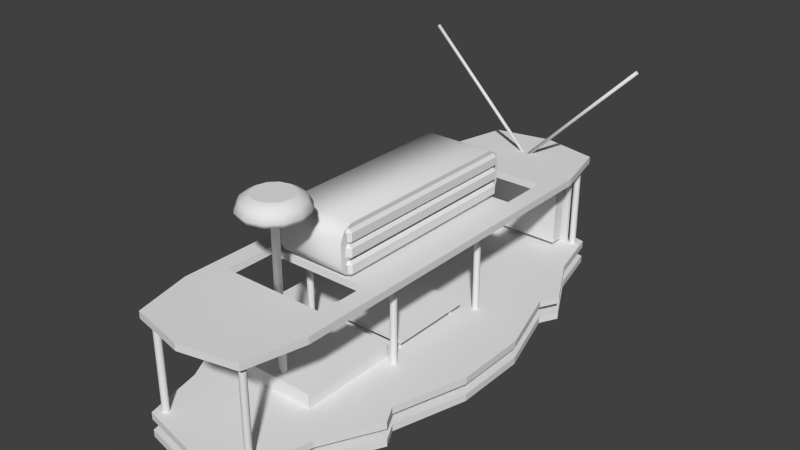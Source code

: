 # Source: zmr_clone_hex.blend  (saved by Blender 2.76.0; exported with 4.5.12 LTS)
import bpy
from mathutils import Matrix  # noqa: F401  (used for matrix-valued properties, if any)

bpy.ops.wm.read_factory_settings(use_empty=True)
scene = bpy.context.scene
scene.name = 'Scene'

# ---- collections
col_collection_1 = bpy.data.collections.new('Collection 1'); scene.collection.children.link(col_collection_1)

# ---- materials (node trees are filled in below, after node groups)
mat_material = bpy.data.materials.new('Material')
mat_material.alpha_threshold = 0.0
mat_material.use_transparent_shadow = False
mat_material.roughness = 0.5
mat_material.line_color = (0.0, 0.0, 0.0, 1.0)

# ---- material node trees

# ---- world
world_world = bpy.data.worlds.new('World'); scene.world = world_world
world_world.color = (0.05088, 0.05088, 0.05088)
world_world.use_sun_shadow = False
world_world.sun_shadow_jitter_overblur = 0.0
world_world.cycles.sampling_method = 'MANUAL'
world_world.cycles.sample_map_resolution = 256

# ---- meshes
me_cube_003 = bpy.data.meshes.new('Cube.003')
me_cube_003.from_pydata([(0.8038, -3.42, -0.05), (-0.8038, -3.42, -0.05), (1.275, 1.557, 0.05), (1.275, -1.558, 0.05), (-1.275, -1.557, 0.05), (-1.275, 1.557, 0.05), (1.192e-07, -3.591, -0.05), (1.0, -2.598, -0.05), (1.411, 1.815, 0.05), (-1.411, 1.815, 0.05), (1.411, -1.815, -0.05), (-1.0, -2.598, -0.05), (1.0, 2.598, 0.05), (-1.0, 2.598, 0.05), (-1.192e-07, -2.598, -0.05), (-1.411, -1.815, -0.05), (0.8038, 3.42, 0.05), (-0.8038, 3.42, 0.05), (0.0, -1.815, -0.05), (0.8038, 3.42, -0.05), (-0.8038, 3.42, -0.05), (1.192e-07, 3.591, -0.05), (1.411, -1.815, 0.05), (-1.411, -1.815, 0.05), (1.0, 2.598, -0.05), (-1.0, 2.598, -0.05), (1.0, -2.598, 0.05), (-1.0, -2.598, 0.05), (-1.192e-07, 2.598, -0.05), (1.411, 1.815, -0.05), (0.8038, -3.42, 0.05), (-0.8038, -3.42, 0.05), (-1.411, 1.815, -0.05), (-2.384e-07, 1.0, 0.05), (-1.013e-06, -1.0, 0.05), (0.0, 1.815, -0.05), (0.0, 1.815, 0.05), (-1.275, -1.557, -0.05), (-1.192e-07, 2.598, 0.05), (-1.013e-06, -1.0, -0.05), (1.192e-07, 3.591, 0.05), (-1.275, 1.557, -0.05), (-2.384e-07, 1.0, -0.05), (0.0, -1.815, 0.05), (1.275, -1.558, -0.05), (-1.192e-07, -2.598, 0.05), (1.275, 1.557, -0.05), (1.192e-07, -3.591, 0.05), (0.5, 0.5, 0.05), (0.5, -0.5, 0.05), (-4.172e-07, 0.5, 0.05), (-0.5, 0.5, 0.05), (-8.047e-07, -0.5, 0.05), (-0.5, -0.5, 0.05), (0.5, -0.5, -0.05), (0.5, 0.5, -0.05), (-4.172e-07, 0.5, -0.05), (-0.5, 0.5, -0.05), (-8.047e-07, -0.5, -0.05), (-0.5, -0.5, -0.05), (-1.581, -0.5237, -0.05), (-1.581, -0.5237, 0.05), (1.581, 0.5237, 0.05), (1.581, -0.5237, 0.05), (-1.581, 0.5237, 0.05), (1.581, 0.5237, -0.05), (1.581, -0.5237, -0.05), (-1.581, 0.5237, -0.05)], [], [(4, 34, 52, 53), (33, 2, 8, 36), (26, 7, 10, 22), (16, 19, 21, 40), (2, 3, 63, 62), (13, 25, 32, 9), (53, 59, 57, 51), (50, 56, 55, 48), (36, 8, 12, 38), (30, 0, 7, 26), (41, 57, 59, 37), (4, 37, 15, 23), (38, 12, 16, 40), (12, 24, 19, 16), (39, 44, 10, 18), (32, 25, 28, 35), (35, 28, 24, 29), (37, 39, 18, 15), (43, 45, 26, 22), (15, 18, 14, 11), (37, 59, 58, 39), (28, 21, 19, 24), (45, 47, 30, 26), (14, 7, 0, 6), (2, 46, 29, 8), (9, 32, 41, 5), (41, 32, 35, 42), (49, 54, 58, 52), (34, 43, 22, 3), (25, 20, 21, 28), (44, 54, 55, 46), (4, 23, 43, 34), (39, 58, 54, 44), (40, 21, 20, 17), (27, 31, 47, 45), (18, 10, 7, 14), (42, 35, 29, 46), (23, 27, 45, 43), (11, 14, 6, 1), (46, 55, 56, 42), (13, 38, 40, 17), (8, 29, 24, 12), (42, 56, 57, 41), (9, 36, 38, 13), (47, 6, 0, 30), (48, 55, 54, 49), (5, 33, 36, 9), (34, 3, 49, 52), (3, 2, 48, 49), (2, 33, 50, 48), (5, 4, 53, 51), (33, 5, 51, 50), (31, 1, 6, 47), (17, 20, 25, 13), (23, 15, 11, 27), (51, 57, 56, 50), (27, 11, 1, 31), (3, 44, 66, 63), (52, 58, 59, 53), (22, 10, 44, 3), (63, 66, 65, 62), (64, 67, 60, 61), (4, 5, 64, 61), (44, 46, 65, 66), (46, 2, 62, 65), (37, 4, 61, 60), (5, 41, 67, 64), (41, 37, 60, 67)])
me_cube_003.materials.append(mat_material)
me_cube_003.use_remesh_preserve_volume = False
me_cube_003.use_remesh_preserve_attributes = False
me_cube_003.use_mirror_vertex_groups = False
me_cube_003.update()
me_cube_000 = bpy.data.meshes.new('Cube.000')
me_cube_000.from_pydata([(-0.5889, -1.603, 0.8908), (-0.5889, 1.603, 0.07302), (-0.5889, 1.603, 0.8908), (0.5889, -1.603, 0.8908), (0.5889, 1.603, 0.07302), (0.5889, 1.603, 0.8908), (-0.5889, 1.757, 0.8137), (-0.5889, 1.757, 0.1502), (0.5889, 1.757, 0.8137), (0.5889, 1.757, 0.1502), (-0.5889, 1.82, 0.674), (-0.5889, 1.82, 0.2899), (0.5889, 1.82, 0.674), (0.5889, 1.82, 0.2899), (-0.5889, -1.603, 0.07302), (0.5889, -1.603, 0.07302), (-0.5889, -1.757, 0.8137), (-0.5889, -1.757, 0.1502), (0.5889, -1.757, 0.8137), (0.5889, -1.757, 0.1502), (-0.5889, -1.82, 0.674), (-0.5889, -1.82, 0.2899), (0.5889, -1.82, 0.674), (0.5889, -1.82, 0.2899)], [], [(5, 4, 9, 8), (3, 5, 2, 0), (8, 9, 13, 12), (4, 1, 7, 9), (2, 5, 8, 6), (1, 2, 6, 7), (10, 12, 13, 11), (7, 6, 10, 11), (9, 7, 11, 13), (6, 8, 12, 10), (18, 22, 23, 19), (15, 19, 17, 14), (20, 21, 23, 22), (17, 21, 20, 16), (19, 23, 21, 17), (16, 20, 22, 18), (0, 2, 1, 14), (5, 3, 15, 4), (3, 18, 19, 15), (14, 1, 4, 15), (0, 16, 18, 3), (14, 17, 16, 0)])
me_cube_000.polygons.foreach_set('use_smooth', [0, 1, 0, 1, 1, 0, 1, 0, 1, 1, 0, 1, 1, 0, 1, 1, 0, 0, 0, 1, 1, 0])
me_cube_000.use_remesh_preserve_volume = False
me_cube_000.use_remesh_preserve_attributes = False
me_cube_000.use_mirror_vertex_groups = False
me_cube_000.update()
me_cylinder_014 = bpy.data.meshes.new('Cylinder.014')
me_cylinder_014.from_pydata([(-0.003276, 3.0, 1.362), (1.64, 3.0, 3.005), (0.005562, 2.997, 1.353), (1.649, 2.997, 2.996), (0.01203, 2.988, 1.346), (1.655, 2.988, 2.99), (0.0144, 2.975, 1.344), (1.658, 2.975, 2.987), (0.01203, 2.963, 1.346), (1.655, 2.963, 2.99), (0.005562, 2.953, 1.353), (1.649, 2.953, 2.996), (-0.003276, 2.95, 1.362), (1.64, 2.95, 3.005), (-0.01212, 2.953, 1.371), (1.631, 2.953, 3.014), (-0.01859, 2.963, 1.377), (1.625, 2.963, 3.02), (-0.02095, 2.975, 1.379), (1.622, 2.975, 3.023), (-0.01859, 2.988, 1.377), (1.625, 2.988, 3.02), (-0.01212, 2.997, 1.371), (1.631, 2.997, 3.014), (0.003276, 3.0, 1.362), (-1.64, 3.0, 3.005), (0.01212, 2.997, 1.371), (-1.631, 2.997, 3.014), (0.01859, 2.988, 1.377), (-1.625, 2.988, 3.02), (0.02095, 2.975, 1.379), (-1.622, 2.975, 3.023), (0.01859, 2.963, 1.377), (-1.625, 2.963, 3.02), (0.01212, 2.953, 1.371), (-1.631, 2.953, 3.014), (0.003276, 2.95, 1.362), (-1.64, 2.95, 3.005), (-0.005562, 2.953, 1.353), (-1.649, 2.953, 2.996), (-0.01203, 2.963, 1.346), (-1.655, 2.963, 2.99), (-0.0144, 2.975, 1.344), (-1.658, 2.975, 2.987), (-0.01203, 2.988, 1.346), (-1.655, 2.988, 2.99), (-0.005562, 2.997, 1.353), (-1.649, 2.997, 2.996)], [], [(0, 1, 3, 2), (2, 3, 5, 4), (4, 5, 7, 6), (6, 7, 9, 8), (8, 9, 11, 10), (10, 11, 13, 12), (12, 13, 15, 14), (14, 15, 17, 16), (16, 17, 19, 18), (18, 19, 21, 20), (3, 1, 23, 21, 19, 17, 15, 13, 11, 9, 7, 5), (22, 23, 1, 0), (20, 21, 23, 22), (0, 2, 4, 6, 8, 10, 12, 14, 16, 18, 20, 22), (24, 25, 27, 26), (26, 27, 29, 28), (28, 29, 31, 30), (30, 31, 33, 32), (32, 33, 35, 34), (34, 35, 37, 36), (36, 37, 39, 38), (38, 39, 41, 40), (40, 41, 43, 42), (42, 43, 45, 44), (27, 25, 47, 45, 43, 41, 39, 37, 35, 33, 31, 29), (46, 47, 25, 24), (44, 45, 47, 46), (24, 26, 28, 30, 32, 34, 36, 38, 40, 42, 44, 46)])
me_cylinder_014.polygons.foreach_set('use_smooth', [1, 1, 1, 1, 1, 1, 1, 1, 1, 1, 0, 1, 1, 0, 1, 1, 1, 1, 1, 1, 1, 1, 1, 1, 0, 1, 1, 0])
me_cylinder_014.use_remesh_preserve_volume = False
me_cylinder_014.use_remesh_preserve_attributes = False
me_cylinder_014.use_mirror_vertex_groups = False
me_cylinder_014.update()
me_cube_008 = bpy.data.meshes.new('Cube.008')
me_cube_008.from_pydata([(-1.0, -1.0, -1.0), (-1.0, -1.0, 1.0), (-1.0, 1.0, -1.0), (-1.0, 1.0, 1.0), (1.0, -1.0, -1.0), (1.0, -1.0, 1.0), (1.0, 1.0, -1.0), (1.0, 1.0, 1.0)], [], [(1, 3, 2, 0), (3, 7, 6, 2), (7, 5, 4, 6), (5, 1, 0, 4), (0, 2, 6, 4), (5, 7, 3, 1)])
me_cube_008.use_remesh_preserve_volume = False
me_cube_008.use_remesh_preserve_attributes = False
me_cube_008.use_mirror_vertex_groups = False
me_cube_008.update()
me_cylinder_013 = bpy.data.meshes.new('Cylinder.013')
me_cylinder_013.from_pydata([(-4.419e-08, -1.662, 1.248), (-1.625e-08, -1.546, 1.182), (0.1377, -1.699, 1.248), (0.1955, -1.598, 1.182), (0.2384, -1.799, 1.248), (0.3385, -1.742, 1.182), (0.2753, -1.937, 1.248), (0.3909, -1.937, 1.182), (0.2384, -2.075, 1.248), (0.3385, -2.132, 1.182), (0.1377, -2.175, 1.248), (0.1955, -2.276, 1.182), (3.591e-08, -2.212, 1.248), (4.277e-08, -2.328, 1.182), (-0.1377, -2.175, 1.248), (-0.1955, -2.276, 1.182), (-0.2384, -2.075, 1.248), (-0.3385, -2.132, 1.182), (-0.2753, -1.937, 1.248), (-0.3909, -1.937, 1.182), (-0.2384, -1.799, 1.248), (-0.3385, -1.742, 1.182), (-0.1377, -1.699, 1.248), (-0.1955, -1.598, 1.182), (-3.515e-08, -1.52, 1.007), (-1.107e-08, -1.482, 1.069), (0.2273, -1.543, 1.069), (0.2083, -1.576, 1.007), (0.3936, -1.71, 1.069), (0.3609, -1.729, 1.007), (0.4545, -1.937, 1.069), (0.4167, -1.937, 1.007), (0.3936, -2.164, 1.069), (0.3609, -2.145, 1.007), (0.2273, -2.331, 1.069), (0.2083, -2.298, 1.007), (5.756e-08, -2.392, 1.069), (6.434e-08, -2.354, 1.007), (-0.2273, -2.331, 1.069), (-0.2083, -2.298, 1.007), (-0.3936, -2.164, 1.069), (-0.3609, -2.145, 1.007), (-0.4545, -1.937, 1.069), (-0.4167, -1.937, 1.007), (-0.3936, -1.71, 1.069), (-0.3609, -1.729, 1.007), (-0.2273, -1.543, 1.069), (-0.2083, -1.576, 1.007), (0.02604, -1.892, 1.007), (-4.165e-08, -1.885, 1.007), (0.04511, -1.911, 1.007), (0.05209, -1.937, 1.007), (0.04511, -1.963, 1.007), (0.02604, -1.982, 1.007), (-2.921e-08, -1.989, 1.007), (-0.02604, -1.982, 1.007), (-0.04511, -1.963, 1.007), (-0.05209, -1.937, 1.007), (-0.04511, -1.911, 1.007), (-0.02604, -1.892, 1.007), (0.02604, -1.892, -1.182), (-5.428e-07, -1.885, -1.182), (0.04511, -1.911, -1.182), (0.05209, -1.937, -1.182), (0.04511, -1.963, -1.182), (0.02604, -1.982, -1.182), (-5.304e-07, -1.989, -1.182), (-0.02604, -1.982, -1.182), (-0.04511, -1.963, -1.182), (-0.05209, -1.937, -1.182), (-0.04511, -1.911, -1.182), (-0.02604, -1.892, -1.182)], [], [(25, 1, 3, 26), (30, 7, 9, 32), (32, 9, 11, 34), (34, 11, 13, 36), (36, 13, 15, 38), (38, 15, 17, 40), (40, 17, 19, 42), (42, 19, 21, 44), (44, 21, 23, 46), (28, 5, 7, 30), (2, 0, 22, 20, 18, 16, 14, 12, 10, 8, 6, 4), (46, 23, 1, 25), (3, 1, 0, 2), (5, 3, 2, 4), (7, 5, 4, 6), (9, 7, 6, 8), (11, 9, 8, 10), (13, 11, 10, 12), (15, 13, 12, 14), (17, 15, 14, 16), (19, 17, 16, 18), (21, 19, 18, 20), (23, 21, 20, 22), (1, 23, 22, 0), (26, 3, 5, 28), (25, 26, 27, 24), (26, 28, 29, 27), (28, 30, 31, 29), (30, 32, 33, 31), (32, 34, 35, 33), (34, 36, 37, 35), (36, 38, 39, 37), (38, 40, 41, 39), (40, 42, 43, 41), (42, 44, 45, 43), (44, 46, 47, 45), (46, 25, 24, 47), (39, 41, 56, 55), (51, 52, 64, 63), (37, 39, 55, 54), (47, 24, 49, 59), (35, 37, 54, 53), (33, 35, 53, 52), (31, 33, 52, 51), (29, 31, 51, 50), (45, 47, 59, 58), (27, 29, 50, 48), (43, 45, 58, 57), (24, 27, 48, 49), (41, 43, 57, 56), (61, 60, 62, 63, 64, 65, 66, 67, 68, 69, 70, 71), (58, 59, 71, 70), (49, 48, 60, 61), (55, 56, 68, 67), (52, 53, 65, 64), (59, 49, 61, 71), (48, 50, 62, 60), (56, 57, 69, 68), (53, 54, 66, 65), (50, 51, 63, 62), (57, 58, 70, 69), (54, 55, 67, 66)])
me_cylinder_013.polygons.foreach_set('use_smooth', [1, 1, 1, 1, 1, 1, 1, 1, 1, 1, 0, 1, 1, 1, 1, 1, 1, 1, 1, 1, 1, 1, 1, 1, 1, 1, 1, 1, 1, 1, 1, 1, 1, 1, 1, 1, 1, 1, 1, 1, 1, 1, 1, 1, 1, 1, 1, 1, 1, 1, 1, 1, 1, 1, 1, 1, 1, 1, 1, 1, 1, 1])
me_cylinder_013.use_remesh_preserve_volume = False
me_cylinder_013.use_remesh_preserve_attributes = False
me_cylinder_013.use_mirror_vertex_groups = False
me_cylinder_013.update()
me_cube_007 = bpy.data.meshes.new('Cube.007')
me_cube_007.from_pydata([(-0.6125, 1.678, 0.6056), (-0.6125, 1.728, 0.6556), (-0.6625, -1.678, 0.7863), (-0.6125, -1.678, 0.8363), (-0.6125, -1.728, 0.7863), (-0.6125, -1.678, 0.6056), (-0.6625, -1.678, 0.6556), (-0.6125, -1.728, 0.6556), (-0.6125, -1.728, 0.4166), (-0.6625, -1.678, 0.4166), (-0.6125, -1.678, 0.3666), (-0.6125, -1.728, 0.5473), (-0.6125, -1.678, 0.5973), (-0.6625, -1.678, 0.5473), (-0.6125, 1.728, 0.4166), (-0.6125, 1.678, 0.3666), (-0.6625, 1.678, 0.4166), (-0.6125, 1.678, 0.5973), (-0.6125, 1.728, 0.5473), (-0.6625, 1.678, 0.5473), (0.6125, -1.728, 0.4166), (0.6125, -1.678, 0.3666), (0.6625, -1.678, 0.4166), (0.6125, -1.678, 0.5973), (0.6125, -1.728, 0.5473), (0.6625, -1.678, 0.5473), (0.6625, 1.678, 0.4166), (0.6125, 1.678, 0.3666), (0.6125, 1.728, 0.4166), (0.6125, 1.678, 0.5973), (0.6625, 1.678, 0.5473), (0.6125, 1.728, 0.5473), (-0.6625, 1.678, 0.6556), (-0.6125, 1.678, 0.8363), (-0.6125, 1.728, 0.7863), (-0.6625, 1.678, 0.7863), (0.6125, -1.728, 0.6556), (0.6125, -1.678, 0.6056), (0.6625, -1.678, 0.6556), (0.6125, -1.678, 0.8363), (0.6125, -1.728, 0.7863), (0.6625, -1.678, 0.7863), (0.6625, 1.678, 0.6556), (0.6125, 1.678, 0.6056), (0.6125, 1.728, 0.6556), (0.6125, 1.678, 0.8363), (0.6625, 1.678, 0.7863), (0.6125, 1.728, 0.7863), (-0.6125, 1.678, 0.1081), (-0.6125, 1.728, 0.1581), (-0.6625, -1.678, 0.2888), (-0.6125, -1.678, 0.3388), (-0.6125, -1.728, 0.2888), (-0.6125, -1.678, 0.1081), (-0.6625, -1.678, 0.1581), (-0.6125, -1.728, 0.1581), (-0.6625, 1.678, 0.1581), (-0.6125, 1.678, 0.3388), (-0.6125, 1.728, 0.2888), (-0.6625, 1.678, 0.2888), (0.6125, -1.728, 0.1581), (0.6125, -1.678, 0.1081), (0.6625, -1.678, 0.1581), (0.6125, -1.678, 0.3388), (0.6125, -1.728, 0.2888), (0.6625, -1.678, 0.2888), (0.6625, 1.678, 0.1581), (0.6125, 1.678, 0.1081), (0.6125, 1.728, 0.1581), (0.6125, 1.678, 0.3388), (0.6625, 1.678, 0.2888), (0.6125, 1.728, 0.2888)], [], [(10, 15, 27, 21), (30, 25, 22, 26), (7, 6, 5), (23, 29, 17, 12), (24, 11, 8, 20), (18, 31, 28, 14), (8, 9, 10), (11, 12, 13), (14, 15, 16), (17, 18, 19), (20, 21, 22), (23, 24, 25), (26, 27, 28), (29, 30, 31), (8, 11, 13, 9), (12, 17, 19, 13), (18, 14, 16, 19), (15, 10, 9, 16), (17, 29, 31, 18), (30, 26, 28, 31), (27, 15, 14, 28), (29, 23, 25, 30), (24, 20, 22, 25), (21, 27, 26, 22), (23, 12, 11, 24), (10, 21, 20, 8), (13, 19, 16, 9), (4, 3, 2), (1, 0, 32), (33, 34, 35), (36, 37, 38), (39, 40, 41), (42, 43, 44), (45, 46, 47), (7, 4, 2, 6), (3, 33, 35, 2), (34, 1, 32, 35), (0, 5, 6, 32), (33, 45, 47, 34), (46, 42, 44, 47), (43, 0, 1, 44), (45, 39, 41, 46), (40, 36, 38, 41), (37, 43, 42, 38), (39, 3, 4, 40), (5, 37, 36, 7), (55, 54, 53), (52, 51, 50), (49, 48, 56), (57, 58, 59), (60, 61, 62), (63, 64, 65), (66, 67, 68), (69, 70, 71), (55, 52, 50, 54), (51, 57, 59, 50), (58, 49, 56, 59), (48, 53, 54, 56), (57, 69, 71, 58), (70, 66, 68, 71), (67, 48, 49, 68), (69, 63, 65, 70), (64, 60, 62, 65), (61, 67, 66, 62), (63, 51, 52, 64), (53, 61, 60, 55), (70, 65, 62, 66), (46, 41, 38, 42), (50, 59, 56, 54), (2, 35, 32, 6)])
me_cube_007.use_remesh_preserve_volume = False
me_cube_007.use_remesh_preserve_attributes = False
me_cube_007.use_mirror_vertex_groups = False
me_cube_007.update()
me_cylinder_012 = bpy.data.meshes.new('Cylinder.012')
me_cylinder_012.from_pydata([(0.0, 0.04626, -0.5965), (0.0, 0.04626, 0.5965), (0.02553, 0.03877, -0.5965), (0.02553, 0.03877, 0.5965), (0.04295, 0.01866, -0.5965), (0.04295, 0.01866, 0.5965), (0.04674, -0.007676, -0.5965), (0.04674, -0.007676, 0.5965), (0.03569, -0.03188, -0.5965), (0.03569, -0.03188, 0.5965), (0.0133, -0.04626, -0.5965), (0.0133, -0.04626, 0.5965), (-0.0133, -0.04626, -0.5965), (-0.0133, -0.04626, 0.5965), (-0.03569, -0.03188, -0.5965), (-0.03569, -0.03188, 0.5965), (-0.04674, -0.007676, -0.5965), (-0.04674, -0.007676, 0.5965), (-0.04295, 0.01866, -0.5965), (-0.04295, 0.01866, 0.5965), (-0.02553, 0.03877, -0.5965), (-0.02553, 0.03877, 0.5965)], [], [(0, 1, 3, 2), (2, 3, 5, 4), (4, 5, 7, 6), (6, 7, 9, 8), (8, 9, 11, 10), (10, 11, 13, 12), (12, 13, 15, 14), (14, 15, 17, 16), (16, 17, 19, 18), (20, 21, 1, 0), (18, 19, 21, 20)])
me_cylinder_012.polygons.foreach_set('use_smooth', [True] * 11)
me_cylinder_012.use_remesh_preserve_volume = False
me_cylinder_012.use_remesh_preserve_attributes = False
me_cylinder_012.use_mirror_vertex_groups = False
me_cylinder_012.update()
me_cylinder_011 = bpy.data.meshes.new('Cylinder.011')
me_cylinder_011.from_pydata([(0.0, 0.04626, -0.5965), (0.0, 0.04626, 0.5965), (0.02553, 0.03877, -0.5965), (0.02553, 0.03877, 0.5965), (0.04295, 0.01866, -0.5965), (0.04295, 0.01866, 0.5965), (0.04674, -0.007676, -0.5965), (0.04674, -0.007676, 0.5965), (0.03569, -0.03188, -0.5965), (0.03569, -0.03188, 0.5965), (0.0133, -0.04626, -0.5965), (0.0133, -0.04626, 0.5965), (-0.0133, -0.04626, -0.5965), (-0.0133, -0.04626, 0.5965), (-0.03569, -0.03188, -0.5965), (-0.03569, -0.03188, 0.5965), (-0.04674, -0.007676, -0.5965), (-0.04674, -0.007676, 0.5965), (-0.04295, 0.01866, -0.5965), (-0.04295, 0.01866, 0.5965), (-0.02553, 0.03877, -0.5965), (-0.02553, 0.03877, 0.5965)], [], [(0, 1, 3, 2), (2, 3, 5, 4), (4, 5, 7, 6), (6, 7, 9, 8), (8, 9, 11, 10), (10, 11, 13, 12), (12, 13, 15, 14), (14, 15, 17, 16), (16, 17, 19, 18), (20, 21, 1, 0), (18, 19, 21, 20)])
me_cylinder_011.polygons.foreach_set('use_smooth', [True] * 11)
me_cylinder_011.use_remesh_preserve_volume = False
me_cylinder_011.use_remesh_preserve_attributes = False
me_cylinder_011.use_mirror_vertex_groups = False
me_cylinder_011.update()
me_cylinder_010 = bpy.data.meshes.new('Cylinder.010')
me_cylinder_010.from_pydata([(0.0, 0.04626, -0.5965), (0.0, 0.04626, 0.5965), (0.02553, 0.03877, -0.5965), (0.02553, 0.03877, 0.5965), (0.04295, 0.01866, -0.5965), (0.04295, 0.01866, 0.5965), (0.04674, -0.007676, -0.5965), (0.04674, -0.007676, 0.5965), (0.03569, -0.03188, -0.5965), (0.03569, -0.03188, 0.5965), (0.0133, -0.04626, -0.5965), (0.0133, -0.04626, 0.5965), (-0.0133, -0.04626, -0.5965), (-0.0133, -0.04626, 0.5965), (-0.03569, -0.03188, -0.5965), (-0.03569, -0.03188, 0.5965), (-0.04674, -0.007676, -0.5965), (-0.04674, -0.007676, 0.5965), (-0.04295, 0.01866, -0.5965), (-0.04295, 0.01866, 0.5965), (-0.02553, 0.03877, -0.5965), (-0.02553, 0.03877, 0.5965)], [], [(0, 1, 3, 2), (2, 3, 5, 4), (4, 5, 7, 6), (6, 7, 9, 8), (8, 9, 11, 10), (10, 11, 13, 12), (12, 13, 15, 14), (14, 15, 17, 16), (16, 17, 19, 18), (20, 21, 1, 0), (18, 19, 21, 20)])
me_cylinder_010.polygons.foreach_set('use_smooth', [True] * 11)
me_cylinder_010.use_remesh_preserve_volume = False
me_cylinder_010.use_remesh_preserve_attributes = False
me_cylinder_010.use_mirror_vertex_groups = False
me_cylinder_010.update()
me_cylinder_009 = bpy.data.meshes.new('Cylinder.009')
me_cylinder_009.from_pydata([(0.0, 0.04626, -0.5965), (0.0, 0.04626, 0.5965), (0.02553, 0.03877, -0.5965), (0.02553, 0.03877, 0.5965), (0.04295, 0.01866, -0.5965), (0.04295, 0.01866, 0.5965), (0.04674, -0.007676, -0.5965), (0.04674, -0.007676, 0.5965), (0.03569, -0.03188, -0.5965), (0.03569, -0.03188, 0.5965), (0.0133, -0.04626, -0.5965), (0.0133, -0.04626, 0.5965), (-0.0133, -0.04626, -0.5965), (-0.0133, -0.04626, 0.5965), (-0.03569, -0.03188, -0.5965), (-0.03569, -0.03188, 0.5965), (-0.04674, -0.007676, -0.5965), (-0.04674, -0.007676, 0.5965), (-0.04295, 0.01866, -0.5965), (-0.04295, 0.01866, 0.5965), (-0.02553, 0.03877, -0.5965), (-0.02553, 0.03877, 0.5965)], [], [(0, 1, 3, 2), (2, 3, 5, 4), (4, 5, 7, 6), (6, 7, 9, 8), (8, 9, 11, 10), (10, 11, 13, 12), (12, 13, 15, 14), (14, 15, 17, 16), (16, 17, 19, 18), (20, 21, 1, 0), (18, 19, 21, 20)])
me_cylinder_009.polygons.foreach_set('use_smooth', [True] * 11)
me_cylinder_009.use_remesh_preserve_volume = False
me_cylinder_009.use_remesh_preserve_attributes = False
me_cylinder_009.use_mirror_vertex_groups = False
me_cylinder_009.update()
me_cube_006 = bpy.data.meshes.new('Cube.006')
me_cube_006.from_pydata([(-0.6188, -0.6188, 0.3012), (-0.6188, -0.6188, 0.3631), (-0.6188, 0.6188, 0.3012), (-0.6188, 0.6188, 0.3631), (0.6188, -0.6188, 0.3012), (0.6188, -0.6188, 0.3631), (0.6188, 0.6188, 0.3012), (0.6188, 0.6188, 0.3631)], [], [(1, 3, 2, 0), (3, 7, 6, 2), (7, 5, 4, 6), (5, 1, 0, 4), (0, 2, 6, 4), (5, 7, 3, 1)])
me_cube_006.use_remesh_preserve_volume = False
me_cube_006.use_remesh_preserve_attributes = False
me_cube_006.use_mirror_vertex_groups = False
me_cube_006.update()
me_cube_005 = bpy.data.meshes.new('Cube.005')
me_cube_005.from_pydata([(-0.5625, -0.3243, -0.5625), (-0.5625, -0.3243, 0.5625), (-0.5625, -0.1323, -0.5625), (-0.5625, -0.1323, 0.5625), (0.5625, -0.3243, -0.5625), (0.5625, -0.3243, 0.5625), (0.5625, -0.1323, -0.5625), (0.5625, -0.1323, 0.5625), (3.446e-08, 0.2089, 0.2089), (3.446e-08, -0.2089, 0.2089), (0.09708, 0.2089, 0.185), (0.09708, -0.2089, 0.185), (0.1719, 0.2089, 0.1187), (0.1719, -0.2089, 0.1187), (0.2074, 0.2089, 0.02518), (0.2074, -0.2089, 0.02518), (0.1953, 0.2089, -0.07408), (0.1953, -0.2089, -0.07408), (0.1385, 0.2089, -0.1564), (0.1385, -0.2089, -0.1564), (0.04999, 0.2089, -0.2028), (0.04999, -0.2089, -0.2028), (-0.04999, 0.2089, -0.2028), (-0.04999, -0.2089, -0.2028), (-0.1385, 0.2089, -0.1564), (-0.1385, -0.2089, -0.1564), (-0.1953, 0.2089, -0.07408), (-0.1953, -0.2089, -0.07408), (-0.2074, 0.2089, 0.02518), (-0.2074, -0.2089, 0.02518), (-0.1719, 0.2089, 0.1187), (-0.1719, -0.2089, 0.1187), (-0.09708, 0.2089, 0.185), (-0.09708, -0.2089, 0.185), (3.903e-08, 0.2089, 0.1567), (0.07281, 0.2089, 0.1387), (0.1289, 0.2089, 0.089), (0.1555, 0.2089, 0.01888), (0.1465, 0.2089, -0.05556), (0.1039, 0.2089, -0.1173), (0.03749, 0.2089, -0.1521), (-0.03749, 0.2089, -0.1521), (-0.1039, 0.2089, -0.1173), (-0.1465, 0.2089, -0.05556), (-0.1555, 0.2089, 0.01888), (-0.1289, 0.2089, 0.089), (-0.07281, 0.2089, 0.1387), (3.903e-08, 0.3475, 0.1567), (0.07281, 0.3475, 0.1387), (0.1289, 0.3475, 0.089), (0.1555, 0.3475, 0.01888), (0.1465, 0.3475, -0.05556), (0.1039, 0.3475, -0.1173), (0.03749, 0.3475, -0.1521), (-0.03749, 0.3475, -0.1521), (-0.1039, 0.3475, -0.1173), (-0.1465, 0.3475, -0.05556), (-0.1555, 0.3475, 0.01888), (-0.1289, 0.3475, 0.089), (-0.07281, 0.3475, 0.1387), (3.74e-08, 0.3475, 0.1802), (0.08373, 0.3475, 0.1595), (0.1483, 0.3475, 0.1024), (0.1789, 0.3475, 0.02172), (0.1685, 0.3475, -0.06389), (0.1195, 0.3475, -0.1349), (0.04312, 0.3475, -0.1749), (-0.04312, 0.3475, -0.1749), (-0.1195, 0.3475, -0.1349), (-0.1685, 0.3475, -0.06389), (-0.1789, 0.3475, 0.02172), (-0.1483, 0.3475, 0.1024), (-0.08373, 0.3475, 0.1595), (3.74e-08, 0.4986, 0.1802), (0.08373, 0.4986, 0.1595), (0.1483, 0.4986, 0.1024), (0.1789, 0.4986, 0.02172), (0.1685, 0.4986, -0.06389), (0.1195, 0.4986, -0.1349), (0.04312, 0.4986, -0.1749), (-0.04312, 0.4986, -0.1749), (-0.1195, 0.4986, -0.1349), (-0.1685, 0.4986, -0.06389), (-0.1789, 0.4986, 0.02172), (-0.1483, 0.4986, 0.1024), (-0.08373, 0.4986, 0.1595), (4.131e-08, 0.4986, 0.1414), (0.06572, 0.4986, 0.1252), (0.1164, 0.4986, 0.08034), (0.1404, 0.4986, 0.01705), (0.1322, 0.4986, -0.05015), (0.09378, 0.4986, -0.1059), (0.03385, 0.4986, -0.1373), (-0.03385, 0.4986, -0.1373), (-0.09378, 0.4986, -0.1059), (-0.1322, 0.4986, -0.05015), (-0.1404, 0.4986, 0.01705), (-0.1164, 0.4986, 0.08034), (-0.06572, 0.4986, 0.1252), (4.131e-08, 0.4517, 0.1414), (0.06572, 0.4517, 0.1252), (0.1164, 0.4517, 0.08034), (0.1404, 0.4517, 0.01705), (0.1322, 0.4517, -0.05015), (0.09378, 0.4517, -0.1059), (0.03385, 0.4517, -0.1373), (-0.03385, 0.4517, -0.1373), (-0.09378, 0.4517, -0.1059), (-0.1322, 0.4517, -0.05015), (-0.1404, 0.4517, 0.01705), (-0.1164, 0.4517, 0.08034), (-0.06572, 0.4517, 0.1252), (-0.06747, 0.5121, -1.225e-07), (-0.1216, 0.4969, -1.212e-07), (-0.1516, 0.4748, -1.123e-07), (-0.04771, 0.5121, -0.04771), (-0.08597, 0.4969, -0.08597), (-0.1072, 0.4748, -0.1072), (-1.125e-07, 0.5121, -0.06747), (-1.125e-07, 0.4969, -0.1216), (-1.125e-07, 0.4748, -0.1516), (-1.271e-07, 0.5176, -1.045e-07), (0.04771, 0.5121, -0.04771), (0.08597, 0.4969, -0.08597), (0.1072, 0.4748, -0.1072), (0.06747, 0.5121, -1.225e-07), (0.1216, 0.4969, -1.212e-07), (0.1516, 0.4748, -1.123e-07), (0.04771, 0.5121, 0.04771), (0.08597, 0.4969, 0.08597), (0.1072, 0.4748, 0.1072), (-1.102e-07, 0.5121, 0.06747), (-1.125e-07, 0.4969, 0.1216), (-1.125e-07, 0.4748, 0.1516), (-0.04771, 0.5121, 0.04771), (-0.08597, 0.4969, 0.08597), (-0.1072, 0.4748, 0.1072)], [], [(1, 3, 2, 0), (3, 7, 6, 2), (7, 5, 4, 6), (5, 1, 0, 4), (0, 2, 6, 4), (5, 7, 3, 1), (8, 9, 11, 10), (10, 11, 13, 12), (12, 13, 15, 14), (14, 15, 17, 16), (16, 17, 19, 18), (18, 19, 21, 20), (20, 21, 23, 22), (22, 23, 25, 24), (24, 25, 27, 26), (26, 27, 29, 28), (28, 29, 31, 30), (42, 43, 56, 55), (32, 33, 9, 8), (30, 31, 33, 32), (14, 16, 38, 37), (24, 26, 43, 42), (10, 12, 36, 35), (20, 22, 41, 40), (30, 32, 46, 45), (16, 18, 39, 38), (26, 28, 44, 43), (12, 14, 37, 36), (22, 24, 42, 41), (8, 10, 35, 34), (32, 8, 34, 46), (18, 20, 40, 39), (28, 30, 45, 44), (51, 52, 65, 64), (35, 36, 49, 48), (43, 44, 57, 56), (36, 37, 50, 49), (44, 45, 58, 57), (37, 38, 51, 50), (45, 46, 59, 58), (38, 39, 52, 51), (46, 34, 47, 59), (39, 40, 53, 52), (40, 41, 54, 53), (41, 42, 55, 54), (34, 35, 48, 47), (68, 69, 82, 81), (59, 47, 60, 72), (52, 53, 66, 65), (53, 54, 67, 66), (54, 55, 68, 67), (47, 48, 61, 60), (55, 56, 69, 68), (48, 49, 62, 61), (56, 57, 70, 69), (49, 50, 63, 62), (57, 58, 71, 70), (50, 51, 64, 63), (58, 59, 72, 71), (77, 78, 91, 90), (61, 62, 75, 74), (69, 70, 83, 82), (62, 63, 76, 75), (70, 71, 84, 83), (63, 64, 77, 76), (71, 72, 85, 84), (64, 65, 78, 77), (72, 60, 73, 85), (65, 66, 79, 78), (66, 67, 80, 79), (67, 68, 81, 80), (60, 61, 74, 73), (86, 87, 100, 99), (85, 73, 86, 98), (78, 79, 92, 91), (79, 80, 93, 92), (80, 81, 94, 93), (73, 74, 87, 86), (81, 82, 95, 94), (74, 75, 88, 87), (82, 83, 96, 95), (75, 76, 89, 88), (83, 84, 97, 96), (76, 77, 90, 89), (84, 85, 98, 97), (99, 100, 101, 102, 103, 104, 105, 106, 107, 108, 109, 110, 111), (94, 95, 108, 107), (87, 88, 101, 100), (95, 96, 109, 108), (88, 89, 102, 101), (96, 97, 110, 109), (89, 90, 103, 102), (97, 98, 111, 110), (90, 91, 104, 103), (98, 86, 99, 111), (91, 92, 105, 104), (92, 93, 106, 105), (93, 94, 107, 106), (114, 113, 116, 117), (113, 112, 115, 116), (117, 116, 119, 120), (116, 115, 118, 119), (120, 119, 123, 124), (119, 118, 122, 123), (123, 122, 125, 126), (124, 123, 126, 127), (126, 125, 128, 129), (127, 126, 129, 130), (129, 128, 131, 132), (130, 129, 132, 133), (133, 132, 135, 136), (132, 131, 134, 135), (112, 121, 115), (115, 121, 118), (118, 121, 122), (122, 121, 125), (125, 121, 128), (128, 121, 131), (131, 121, 134), (136, 135, 113, 114), (134, 121, 112), (135, 134, 112, 113)])
me_cube_005.polygons.foreach_set('use_smooth', [0, 0, 0, 0, 0, 0, 1, 1, 1, 1, 1, 1, 1, 1, 1, 1, 1, 1, 1, 1, 0, 0, 0, 0, 0, 0, 0, 0, 0, 0, 0, 0, 0, 0, 1, 1, 1, 1, 1, 1, 1, 1, 1, 1, 1, 1, 1, 0, 0, 0, 0, 0, 0, 0, 0, 0, 0, 0, 0, 0, 1, 1, 1, 1, 1, 1, 1, 1, 1, 1, 1, 1, 1, 0, 0, 0, 0, 0, 0, 0, 0, 0, 0, 0, 0, 1, 1, 1, 1, 1, 1, 1, 1, 1, 1, 1, 1, 1, 1, 1, 1, 1, 1, 1, 1, 1, 1, 1, 1, 1, 1, 1, 1, 1, 1, 1, 1, 1, 1, 1, 1, 1])
me_cube_005.use_remesh_preserve_volume = False
me_cube_005.use_remesh_preserve_attributes = False
me_cube_005.use_mirror_vertex_groups = False
me_cube_005.update()
me_cylinder_008 = bpy.data.meshes.new('Cylinder.008')
me_cylinder_008.from_pydata([(0.6208, -0.05333, -0.5965), (0.6208, -0.05333, 0.5965), (-0.6208, -0.05333, -0.5965), (-0.6208, -0.05333, 0.5965), (0.6208, -0.05333, 0.0), (-0.6208, -0.05333, 0.0), (5.96e-08, -0.05333, 0.5965), (5.96e-08, -0.05333, -0.5965), (0.6208, -0.05333, 0.2982), (-0.6208, -0.05333, 0.2982), (-0.3104, -0.05333, 0.5965), (0.3104, -0.05333, -0.5965), (0.6208, -0.05333, -0.2982), (-0.6208, -0.05333, -0.2982), (0.3104, -0.05333, 0.5965), (-0.3104, -0.05333, -0.5965), (-0.3026, -0.003333, 0.3355), (0.3026, -0.003333, 0.3355), (0.3026, -0.003333, -0.3355), (-0.3026, -0.003333, -0.3355), (6.054e-08, -0.05333, 0.4473), (6.054e-08, -0.05333, -0.4473), (0.4656, -0.05333, 0.0), (-0.4656, -0.05333, 0.0), (-0.3026, -0.05333, -0.3355), (0.3026, -0.05333, -0.3355), (0.3026, -0.05333, 0.3355), (-0.4656, -0.003333, 0.0), (6.054e-08, -0.003333, -0.4473), (-0.6208, -0.003333, -0.5965), (0.4656, -0.003333, 0.0), (6.054e-08, -0.003333, 0.4473), (5.96e-08, -0.003333, -0.5965), (-0.3104, -0.003333, -0.5965), (5.96e-08, -0.003333, 0.5965), (0.3104, -0.003333, 0.5965), (-0.6208, -0.003333, 0.0), (-0.6208, -0.003333, -0.2982), (0.6208, -0.003333, 0.0), (0.6208, -0.003333, -0.2982), (0.6208, -0.003333, -0.5965), (0.3104, -0.003333, -0.5965), (-0.3104, -0.003333, 0.5965), (-0.6208, -0.003333, 0.5965), (-0.6208, -0.003333, 0.2982), (0.6208, -0.003333, 0.5965), (0.6208, -0.003333, 0.2982), (-0.3026, -0.05333, 0.3355)], [], [(47, 10, 3, 9), (26, 14, 6, 20), (24, 23, 5, 13), (7, 21, 24, 15), (15, 24, 13, 2), (12, 4, 22, 25), (0, 12, 25, 11), (11, 25, 21, 7), (8, 1, 14, 26), (4, 8, 26, 22), (14, 35, 34, 6), (24, 19, 27, 23), (1, 45, 35, 14), (25, 18, 28, 21), (5, 36, 37, 13), (13, 37, 29, 2), (12, 39, 38, 4), (47, 16, 31, 20), (0, 40, 39, 12), (23, 27, 16, 47), (22, 30, 18, 25), (11, 41, 40, 0), (20, 31, 17, 26), (7, 32, 41, 11), (10, 42, 43, 3), (6, 34, 42, 10), (21, 28, 19, 24), (3, 43, 44, 9), (26, 17, 30, 22), (9, 44, 36, 5), (15, 33, 32, 7), (8, 46, 45, 1), (2, 29, 33, 15), (4, 38, 46, 8), (27, 36, 44, 16), (31, 16, 42, 34), (38, 30, 17, 46), (46, 17, 35, 45), (20, 6, 10, 47), (23, 47, 9, 5), (41, 32, 28, 18), (40, 41, 18, 39), (39, 18, 30, 38), (33, 29, 37, 19), (32, 33, 19, 28), (19, 37, 36, 27), (17, 31, 34, 35), (16, 44, 43, 42)])
me_cylinder_008.use_remesh_preserve_volume = False
me_cylinder_008.use_remesh_preserve_attributes = False
me_cylinder_008.use_mirror_vertex_groups = False
me_cylinder_008.update()
me_cylinder_007 = bpy.data.meshes.new('Cylinder.007')
me_cylinder_007.from_pydata([(0.0, 0.04626, -0.5965), (0.0, 0.04626, 0.5965), (0.02553, 0.03877, -0.5965), (0.02553, 0.03877, 0.5965), (0.04295, 0.01866, -0.5965), (0.04295, 0.01866, 0.5965), (0.04674, -0.007677, -0.5965), (0.04674, -0.007677, 0.5965), (0.03569, -0.03188, -0.5965), (0.03569, -0.03188, 0.5965), (0.0133, -0.04626, -0.5965), (0.0133, -0.04626, 0.5965), (-0.0133, -0.04626, -0.5965), (-0.0133, -0.04626, 0.5965), (-0.03569, -0.03188, -0.5965), (-0.03569, -0.03188, 0.5965), (-0.04674, -0.007676, -0.5965), (-0.04674, -0.007676, 0.5965), (-0.04295, 0.01866, -0.5965), (-0.04295, 0.01866, 0.5965), (-0.02553, 0.03877, -0.5965), (-0.02553, 0.03877, 0.5965)], [], [(0, 1, 3, 2), (2, 3, 5, 4), (4, 5, 7, 6), (6, 7, 9, 8), (8, 9, 11, 10), (10, 11, 13, 12), (12, 13, 15, 14), (14, 15, 17, 16), (16, 17, 19, 18), (20, 21, 1, 0), (18, 19, 21, 20)])
me_cylinder_007.polygons.foreach_set('use_smooth', [True] * 11)
me_cylinder_007.use_remesh_preserve_volume = False
me_cylinder_007.use_remesh_preserve_attributes = False
me_cylinder_007.use_mirror_vertex_groups = False
me_cylinder_007.update()
me_cylinder_006 = bpy.data.meshes.new('Cylinder.006')
me_cylinder_006.from_pydata([(0.0, 0.04626, -0.5965), (0.0, 0.04626, 0.5965), (0.02553, 0.03877, -0.5965), (0.02553, 0.03877, 0.5965), (0.04295, 0.01866, -0.5965), (0.04295, 0.01866, 0.5965), (0.04674, -0.007677, -0.5965), (0.04674, -0.007677, 0.5965), (0.03569, -0.03188, -0.5965), (0.03569, -0.03188, 0.5965), (0.0133, -0.04626, -0.5965), (0.0133, -0.04626, 0.5965), (-0.0133, -0.04626, -0.5965), (-0.0133, -0.04626, 0.5965), (-0.03569, -0.03188, -0.5965), (-0.03569, -0.03188, 0.5965), (-0.04674, -0.007676, -0.5965), (-0.04674, -0.007676, 0.5965), (-0.04295, 0.01866, -0.5965), (-0.04295, 0.01866, 0.5965), (-0.02553, 0.03877, -0.5965), (-0.02553, 0.03877, 0.5965)], [], [(0, 1, 3, 2), (2, 3, 5, 4), (4, 5, 7, 6), (6, 7, 9, 8), (8, 9, 11, 10), (10, 11, 13, 12), (12, 13, 15, 14), (14, 15, 17, 16), (16, 17, 19, 18), (20, 21, 1, 0), (18, 19, 21, 20)])
me_cylinder_006.polygons.foreach_set('use_smooth', [True] * 11)
me_cylinder_006.use_remesh_preserve_volume = False
me_cylinder_006.use_remesh_preserve_attributes = False
me_cylinder_006.use_mirror_vertex_groups = False
me_cylinder_006.update()
me_cylinder_005 = bpy.data.meshes.new('Cylinder.005')
me_cylinder_005.from_pydata([(0.0, 0.04626, -0.5965), (0.0, 0.04626, 0.5965), (0.02553, 0.03877, -0.5965), (0.02553, 0.03877, 0.5965), (0.04295, 0.01866, -0.5965), (0.04295, 0.01866, 0.5965), (0.04674, -0.007676, -0.5965), (0.04674, -0.007676, 0.5965), (0.03569, -0.03188, -0.5965), (0.03569, -0.03188, 0.5965), (0.0133, -0.04626, -0.5965), (0.0133, -0.04626, 0.5965), (-0.0133, -0.04626, -0.5965), (-0.0133, -0.04626, 0.5965), (-0.03569, -0.03188, -0.5965), (-0.03569, -0.03188, 0.5965), (-0.04674, -0.007676, -0.5965), (-0.04674, -0.007676, 0.5965), (-0.04295, 0.01866, -0.5965), (-0.04295, 0.01866, 0.5965), (-0.02553, 0.03877, -0.5965), (-0.02553, 0.03877, 0.5965)], [], [(0, 1, 3, 2), (2, 3, 5, 4), (4, 5, 7, 6), (6, 7, 9, 8), (8, 9, 11, 10), (10, 11, 13, 12), (12, 13, 15, 14), (14, 15, 17, 16), (16, 17, 19, 18), (20, 21, 1, 0), (18, 19, 21, 20)])
me_cylinder_005.polygons.foreach_set('use_smooth', [True] * 11)
me_cylinder_005.use_remesh_preserve_volume = False
me_cylinder_005.use_remesh_preserve_attributes = False
me_cylinder_005.use_mirror_vertex_groups = False
me_cylinder_005.update()
me_cylinder_004 = bpy.data.meshes.new('Cylinder.004')
me_cylinder_004.from_pydata([(0.0, 0.04626, -0.5965), (0.0, 0.04626, 0.5965), (0.02553, 0.03877, -0.5965), (0.02553, 0.03877, 0.5965), (0.04295, 0.01866, -0.5965), (0.04295, 0.01866, 0.5965), (0.04674, -0.007676, -0.5965), (0.04674, -0.007676, 0.5965), (0.03569, -0.03188, -0.5965), (0.03569, -0.03188, 0.5965), (0.0133, -0.04626, -0.5965), (0.0133, -0.04626, 0.5965), (-0.0133, -0.04626, -0.5965), (-0.0133, -0.04626, 0.5965), (-0.03569, -0.03188, -0.5965), (-0.03569, -0.03188, 0.5965), (-0.04674, -0.007676, -0.5965), (-0.04674, -0.007676, 0.5965), (-0.04295, 0.01866, -0.5965), (-0.04295, 0.01866, 0.5965), (-0.02553, 0.03877, -0.5965), (-0.02553, 0.03877, 0.5965)], [], [(0, 1, 3, 2), (2, 3, 5, 4), (4, 5, 7, 6), (6, 7, 9, 8), (8, 9, 11, 10), (10, 11, 13, 12), (12, 13, 15, 14), (14, 15, 17, 16), (16, 17, 19, 18), (20, 21, 1, 0), (18, 19, 21, 20)])
me_cylinder_004.polygons.foreach_set('use_smooth', [True] * 11)
me_cylinder_004.use_remesh_preserve_volume = False
me_cylinder_004.use_remesh_preserve_attributes = False
me_cylinder_004.use_mirror_vertex_groups = False
me_cylinder_004.update()
me_cylinder_003 = bpy.data.meshes.new('Cylinder.003')
me_cylinder_003.from_pydata([(0.0, 0.04626, -0.5965), (0.0, 0.04626, 0.5965), (0.02553, 0.03877, -0.5965), (0.02553, 0.03877, 0.5965), (0.04295, 0.01866, -0.5965), (0.04295, 0.01866, 0.5965), (0.04674, -0.007676, -0.5965), (0.04674, -0.007676, 0.5965), (0.03569, -0.03188, -0.5965), (0.03569, -0.03188, 0.5965), (0.0133, -0.04626, -0.5965), (0.0133, -0.04626, 0.5965), (-0.0133, -0.04626, -0.5965), (-0.0133, -0.04626, 0.5965), (-0.03569, -0.03188, -0.5965), (-0.03569, -0.03188, 0.5965), (-0.04674, -0.007676, -0.5965), (-0.04674, -0.007676, 0.5965), (-0.04295, 0.01866, -0.5965), (-0.04295, 0.01866, 0.5965), (-0.02553, 0.03877, -0.5965), (-0.02553, 0.03877, 0.5965)], [], [(0, 1, 3, 2), (2, 3, 5, 4), (4, 5, 7, 6), (6, 7, 9, 8), (8, 9, 11, 10), (10, 11, 13, 12), (12, 13, 15, 14), (14, 15, 17, 16), (16, 17, 19, 18), (20, 21, 1, 0), (18, 19, 21, 20)])
me_cylinder_003.polygons.foreach_set('use_smooth', [True] * 11)
me_cylinder_003.use_remesh_preserve_volume = False
me_cylinder_003.use_remesh_preserve_attributes = False
me_cylinder_003.use_mirror_vertex_groups = False
me_cylinder_003.update()
me_cylinder_002 = bpy.data.meshes.new('Cylinder.002')
me_cylinder_002.from_pydata([(0.0, 0.04626, -0.5965), (0.0, 0.04626, 0.5965), (0.02553, 0.03877, -0.5965), (0.02553, 0.03877, 0.5965), (0.04295, 0.01866, -0.5965), (0.04295, 0.01866, 0.5965), (0.04674, -0.007676, -0.5965), (0.04674, -0.007676, 0.5965), (0.03569, -0.03188, -0.5965), (0.03569, -0.03188, 0.5965), (0.0133, -0.04626, -0.5965), (0.0133, -0.04626, 0.5965), (-0.0133, -0.04626, -0.5965), (-0.0133, -0.04626, 0.5965), (-0.03569, -0.03188, -0.5965), (-0.03569, -0.03188, 0.5965), (-0.04674, -0.007676, -0.5965), (-0.04674, -0.007676, 0.5965), (-0.04295, 0.01866, -0.5965), (-0.04295, 0.01866, 0.5965), (-0.02553, 0.03877, -0.5965), (-0.02553, 0.03877, 0.5965)], [], [(0, 1, 3, 2), (2, 3, 5, 4), (4, 5, 7, 6), (6, 7, 9, 8), (8, 9, 11, 10), (10, 11, 13, 12), (12, 13, 15, 14), (14, 15, 17, 16), (16, 17, 19, 18), (20, 21, 1, 0), (18, 19, 21, 20)])
me_cylinder_002.polygons.foreach_set('use_smooth', [True] * 11)
me_cylinder_002.use_remesh_preserve_volume = False
me_cylinder_002.use_remesh_preserve_attributes = False
me_cylinder_002.use_mirror_vertex_groups = False
me_cylinder_002.update()
me_cylinder_001 = bpy.data.meshes.new('Cylinder.001')
me_cylinder_001.from_pydata([(0.0, 0.04626, -0.5965), (0.0, 0.04626, 0.5965), (0.02553, 0.03877, -0.5965), (0.02553, 0.03877, 0.5965), (0.04295, 0.01866, -0.5965), (0.04295, 0.01866, 0.5965), (0.04674, -0.007676, -0.5965), (0.04674, -0.007676, 0.5965), (0.03569, -0.03188, -0.5965), (0.03569, -0.03188, 0.5965), (0.0133, -0.04626, -0.5965), (0.0133, -0.04626, 0.5965), (-0.0133, -0.04626, -0.5965), (-0.0133, -0.04626, 0.5965), (-0.03569, -0.03188, -0.5965), (-0.03569, -0.03188, 0.5965), (-0.04674, -0.007676, -0.5965), (-0.04674, -0.007676, 0.5965), (-0.04295, 0.01866, -0.5965), (-0.04295, 0.01866, 0.5965), (-0.02553, 0.03877, -0.5965), (-0.02553, 0.03877, 0.5965)], [], [(0, 1, 3, 2), (2, 3, 5, 4), (4, 5, 7, 6), (6, 7, 9, 8), (8, 9, 11, 10), (10, 11, 13, 12), (12, 13, 15, 14), (14, 15, 17, 16), (16, 17, 19, 18), (20, 21, 1, 0), (18, 19, 21, 20)])
me_cylinder_001.polygons.foreach_set('use_smooth', [True] * 11)
me_cylinder_001.use_remesh_preserve_volume = False
me_cylinder_001.use_remesh_preserve_attributes = False
me_cylinder_001.use_mirror_vertex_groups = False
me_cylinder_001.update()
me_cylinder = bpy.data.meshes.new('Cylinder')
me_cylinder.from_pydata([(0.0, 0.04626, -0.5965), (0.0, 0.04626, 0.5965), (0.02553, 0.03877, -0.5965), (0.02553, 0.03877, 0.5965), (0.04295, 0.01866, -0.5965), (0.04295, 0.01866, 0.5965), (0.04674, -0.007676, -0.5965), (0.04674, -0.007676, 0.5965), (0.03569, -0.03188, -0.5965), (0.03569, -0.03188, 0.5965), (0.0133, -0.04626, -0.5965), (0.0133, -0.04626, 0.5965), (-0.0133, -0.04626, -0.5965), (-0.0133, -0.04626, 0.5965), (-0.03569, -0.03188, -0.5965), (-0.03569, -0.03188, 0.5965), (-0.04674, -0.007676, -0.5965), (-0.04674, -0.007676, 0.5965), (-0.04295, 0.01866, -0.5965), (-0.04295, 0.01866, 0.5965), (-0.02553, 0.03877, -0.5965), (-0.02553, 0.03877, 0.5965)], [], [(0, 1, 3, 2), (2, 3, 5, 4), (4, 5, 7, 6), (6, 7, 9, 8), (8, 9, 11, 10), (10, 11, 13, 12), (12, 13, 15, 14), (14, 15, 17, 16), (16, 17, 19, 18), (20, 21, 1, 0), (18, 19, 21, 20)])
me_cylinder.polygons.foreach_set('use_smooth', [True] * 11)
me_cylinder.use_remesh_preserve_volume = False
me_cylinder.use_remesh_preserve_attributes = False
me_cylinder.use_mirror_vertex_groups = False
me_cylinder.update()
me_cube_002 = bpy.data.meshes.new('Cube.002')
me_cube_002.from_pydata([(0.8038, -3.42, -0.05), (-0.8038, -3.42, -0.05), (1.275, 1.557, 0.05), (1.275, -1.558, 0.05), (-1.275, -1.557, 0.05), (-1.275, 1.557, 0.05), (1.192e-07, -3.591, -0.05), (1.0, -2.598, -0.05), (1.411, 1.815, 0.05), (-1.411, 1.815, 0.05), (1.411, -1.815, -0.05), (-1.0, -2.598, -0.05), (1.0, 2.598, 0.05), (-1.0, 2.598, 0.05), (-1.192e-07, -2.598, -0.05), (-1.411, -1.815, -0.05), (0.8038, 3.42, 0.05), (-0.8038, 3.42, 0.05), (0.0, -1.815, -0.05), (0.8038, 3.42, -0.05), (-0.8038, 3.42, -0.05), (1.192e-07, 3.591, -0.05), (1.411, -1.815, 0.05), (-1.411, -1.815, 0.05), (1.0, 2.598, -0.05), (-1.0, 2.598, -0.05), (1.0, -2.598, 0.05), (-1.0, -2.598, 0.05), (-1.192e-07, 2.598, -0.05), (1.411, 1.815, -0.05), (0.8038, -3.42, 0.05), (-0.8038, -3.42, 0.05), (-1.411, 1.815, -0.05), (-2.384e-07, 1.0, 0.05), (-1.013e-06, -1.0, 0.05), (0.0, 1.815, -0.05), (0.0, 1.815, 0.05), (-1.275, -1.557, -0.05), (-1.192e-07, 2.598, 0.05), (-1.013e-06, -1.0, -0.05), (1.192e-07, 3.591, 0.05), (-1.275, 1.557, -0.05), (-2.384e-07, 1.0, -0.05), (0.0, -1.815, 0.05), (1.275, -1.558, -0.05), (-1.192e-07, -2.598, 0.05), (1.275, 1.557, -0.05), (1.192e-07, -3.591, 0.05), (0.5, 0.5, 0.05), (0.5, -0.5, 0.05), (-4.172e-07, 0.5, 0.05), (-0.5, 0.5, 0.05), (-8.047e-07, -0.5, 0.05), (-0.5, -0.5, 0.05), (0.5, -0.5, -0.05), (0.5, 0.5, -0.05), (-4.172e-07, 0.5, -0.05), (-0.5, 0.5, -0.05), (-8.047e-07, -0.5, -0.05), (-0.5, -0.5, -0.05), (-1.581, -0.5237, -0.05), (-1.581, -0.5237, 0.05), (1.581, 0.5237, 0.05), (1.581, -0.5237, 0.05), (-1.581, 0.5237, 0.05), (1.581, 0.5237, -0.05), (1.581, -0.5237, -0.05), (-1.581, 0.5237, -0.05)], [], [(4, 34, 52, 53), (33, 2, 8, 36), (26, 7, 10, 22), (16, 19, 21, 40), (2, 3, 63, 62), (13, 25, 32, 9), (53, 59, 57, 51), (50, 56, 55, 48), (36, 8, 12, 38), (30, 0, 7, 26), (41, 57, 59, 37), (4, 37, 15, 23), (38, 12, 16, 40), (12, 24, 19, 16), (39, 44, 10, 18), (32, 25, 28, 35), (35, 28, 24, 29), (37, 39, 18, 15), (43, 45, 26, 22), (15, 18, 14, 11), (37, 59, 58, 39), (28, 21, 19, 24), (45, 47, 30, 26), (14, 7, 0, 6), (2, 46, 29, 8), (9, 32, 41, 5), (41, 32, 35, 42), (49, 54, 58, 52), (34, 43, 22, 3), (25, 20, 21, 28), (44, 54, 55, 46), (4, 23, 43, 34), (39, 58, 54, 44), (40, 21, 20, 17), (27, 31, 47, 45), (18, 10, 7, 14), (42, 35, 29, 46), (23, 27, 45, 43), (11, 14, 6, 1), (46, 55, 56, 42), (13, 38, 40, 17), (8, 29, 24, 12), (42, 56, 57, 41), (9, 36, 38, 13), (47, 6, 0, 30), (48, 55, 54, 49), (5, 33, 36, 9), (34, 3, 49, 52), (3, 2, 48, 49), (2, 33, 50, 48), (5, 4, 53, 51), (33, 5, 51, 50), (31, 1, 6, 47), (17, 20, 25, 13), (23, 15, 11, 27), (51, 57, 56, 50), (27, 11, 1, 31), (3, 44, 66, 63), (52, 58, 59, 53), (22, 10, 44, 3), (63, 66, 65, 62), (64, 67, 60, 61), (4, 5, 64, 61), (44, 46, 65, 66), (46, 2, 62, 65), (37, 4, 61, 60), (5, 41, 67, 64), (41, 37, 60, 67)])
me_cube_002.materials.append(mat_material)
me_cube_002.use_remesh_preserve_volume = False
me_cube_002.use_remesh_preserve_attributes = False
me_cube_002.use_mirror_vertex_groups = False
me_cube_002.update()
me_cube_001 = bpy.data.meshes.new('Cube.001')
me_cube_001.from_pydata([(0.8038, -3.42, -0.05), (1.0, -2.598, -0.05), (1.0, 1.0, 0.05), (1.0, -1.0, 0.05), (-1.0, -1.0, 0.05), (-1.0, 1.0, 0.05), (-0.8038, -3.42, -0.05), (4.768e-07, -3.591, -0.05), (1.0, 2.598, 0.05), (-1.0, 2.598, 0.05), (-1.0, -2.598, -0.05), (2.384e-07, -2.598, -0.05), (0.8038, 3.42, 0.05), (-0.8038, 3.42, 0.05), (0.8038, 3.42, -0.05), (1.0, 2.598, -0.05), (-0.8038, 3.42, -0.05), (4.768e-07, 3.591, -0.05), (1.0, -2.598, 0.05), (-1.0, -2.598, 0.05), (-1.0, 2.598, -0.05), (2.384e-07, 2.598, -0.05), (0.8038, -3.42, 0.05), (-0.8038, -3.42, 0.05), (-1.0, -1.0, -0.05), (1.192e-07, 1.0, 0.05), (-6.557e-07, -1.0, 0.05), (-6.557e-07, -1.0, -0.05), (2.384e-07, 2.598, 0.05), (-1.0, 1.0, -0.05), (4.768e-07, 3.591, 0.05), (1.192e-07, 1.0, -0.05), (1.0, -1.0, -0.05), (2.384e-07, -2.598, 0.05), (1.0, 1.0, -0.05), (4.768e-07, -3.591, 0.05), (0.3875, 0.75, 0.05), (0.3875, -0.75, 0.05), (-1.181e-07, 0.75, 0.05), (-0.3875, 0.75, 0.05), (-4.184e-07, -0.75, 0.05), (-0.3875, -0.75, 0.05), (-5.439e-07, -1.439, 0.05), (-0.75, -1.439, 0.05), (1.267e-07, -2.159, 0.05), (-0.75, -2.159, 0.05), (0.75, -1.439, 0.05), (0.75, -2.159, 0.05), (1.416e-07, 1.439, 0.05), (-0.75, 1.439, 0.05), (2.31e-07, 2.159, 0.05), (-0.75, 2.159, 0.05), (0.75, 1.439, 0.05), (0.75, 2.159, 0.05), (0.75, 2.159, -0.05), (0.75, -2.159, -0.05), (-4.184e-07, -0.75, -0.05), (0.3875, 0.75, -0.05), (0.3875, -0.75, -0.05), (-1.181e-07, 0.75, -0.05), (-0.3875, 0.75, -0.05), (-0.3875, -0.75, -0.05), (-5.439e-07, -1.439, -0.05), (-0.75, -1.439, -0.05), (1.267e-07, -2.159, -0.05), (-0.75, -2.159, -0.05), (0.75, -1.439, -0.05), (1.416e-07, 1.439, -0.05), (-0.75, 1.439, -0.05), (2.31e-07, 2.159, -0.05), (-0.75, 2.159, -0.05), (0.75, 1.439, -0.05)], [], [(3, 2, 36, 37), (1, 55, 66, 32), (31, 59, 60, 29), (10, 65, 64, 11), (28, 8, 12, 30), (32, 66, 62, 27), (11, 1, 0, 7), (32, 58, 57, 34), (27, 62, 63, 24), (33, 35, 22, 18), (34, 71, 54, 15), (15, 54, 69, 21), (51, 70, 69, 50), (10, 11, 7, 6), (21, 69, 70, 20), (26, 4, 43, 42), (25, 2, 52, 48), (9, 20, 29, 5), (24, 61, 56, 27), (20, 70, 68, 29), (11, 64, 55, 1), (34, 57, 59, 31), (23, 6, 7, 35), (20, 16, 17, 21), (29, 68, 67, 31), (2, 8, 53, 52), (33, 18, 47, 44), (29, 60, 61, 24), (48, 67, 68, 49), (19, 23, 35, 33), (31, 67, 71, 34), (21, 17, 14, 15), (9, 28, 30, 13), (24, 63, 65, 10), (27, 56, 58, 32), (4, 26, 40, 41), (44, 64, 65, 45), (35, 7, 0, 22), (2, 25, 38, 36), (5, 4, 41, 39), (25, 5, 39, 38), (26, 3, 37, 40), (19, 10, 6, 23), (53, 54, 71, 52), (18, 3, 46, 47), (19, 33, 44, 45), (4, 19, 45, 43), (3, 26, 42, 46), (43, 63, 62, 42), (30, 17, 16, 13), (28, 9, 51, 50), (9, 5, 49, 51), (8, 28, 50, 53), (5, 25, 48, 49), (13, 16, 20, 9), (36, 57, 58, 37), (49, 68, 70, 51), (46, 66, 55, 47), (39, 60, 59, 38), (3, 32, 34, 2), (52, 71, 67, 48), (45, 65, 63, 43), (40, 56, 61, 41), (50, 69, 54, 53), (22, 0, 1, 18), (42, 62, 66, 46), (8, 15, 14, 12), (41, 61, 60, 39), (47, 55, 64, 44), (38, 59, 57, 36), (5, 29, 24, 4), (37, 58, 56, 40), (18, 1, 32, 3), (12, 14, 17, 30), (4, 24, 10, 19), (2, 34, 15, 8)])
me_cube_001.materials.append(mat_material)
me_cube_001.use_remesh_preserve_volume = False
me_cube_001.use_remesh_preserve_attributes = False
me_cube_001.use_mirror_vertex_groups = False
me_cube_001.update()

# ---- objects
ob_cube_007 = bpy.data.objects.new('Cube.007', me_cube_003)
ob_cube_006 = bpy.data.objects.new('Cube.006', me_cube_000)
ob_cylinder_014 = bpy.data.objects.new('Cylinder.014', me_cylinder_014)
ob_cube_005 = bpy.data.objects.new('Cube.005', me_cube_008)
ob_cylinder_013 = bpy.data.objects.new('Cylinder.013', me_cylinder_013)
ob_cube_004 = bpy.data.objects.new('Cube.004', me_cube_007)
ob_cylinder_012 = bpy.data.objects.new('Cylinder.012', me_cylinder_012)
ob_cylinder_011 = bpy.data.objects.new('Cylinder.011', me_cylinder_011)
ob_cylinder_010 = bpy.data.objects.new('Cylinder.010', me_cylinder_010)
ob_cylinder_009 = bpy.data.objects.new('Cylinder.009', me_cylinder_009)
ob_cube_003 = bpy.data.objects.new('Cube.003', me_cube_006)
ob_cube = bpy.data.objects.new('Cube', me_cube_005)
ob_cylinder_008 = bpy.data.objects.new('Cylinder.008', me_cylinder_008)
ob_cylinder_007 = bpy.data.objects.new('Cylinder.007', me_cylinder_007)
ob_cylinder_006 = bpy.data.objects.new('Cylinder.006', me_cylinder_006)
ob_cylinder_005 = bpy.data.objects.new('Cylinder.005', me_cylinder_005)
ob_cylinder_004 = bpy.data.objects.new('Cylinder.004', me_cylinder_004)
ob_cylinder_003 = bpy.data.objects.new('Cylinder.003', me_cylinder_003)
ob_cylinder_002 = bpy.data.objects.new('Cylinder.002', me_cylinder_002)
ob_cylinder_001 = bpy.data.objects.new('Cylinder.001', me_cylinder_001)
ob_cylinder = bpy.data.objects.new('Cylinder', me_cylinder)
ob_cube_002 = bpy.data.objects.new('Cube.002', me_cube_002)
ob_cube_001 = bpy.data.objects.new('Cube.001', me_cube_001)

# ---- transforms, parenting, visibility, modifiers, constraints
ob_cube_007.location = (4.768e-07, 0.0, -0.125)
ob_cube_007.lock_rotations_4d = False
ob_cube_007.empty_display_type = 'ARROWS'
ob_cube_007.lineart.crease_threshold = 0.0
ob_cube_006.location = (1.192e-07, 0.0, 1.5)
ob_cube_006.scale = (0.8368, 0.8368, 0.8368)
ob_cube_006.lineart.crease_threshold = 0.0
ob_cylinder_014.location = (4.768e-07, 0.0, 0.125)
ob_cylinder_014.lineart.crease_threshold = 0.0
ob_cube_005.location = (4.768e-07, -1.501, 0.2763)
ob_cube_005.scale = (0.5537, -0.7071, 0.1038)
ob_cube_005.lineart.crease_threshold = 0.0
ob_cylinder_013.location = (1.192e-07, -0.1253, 1.5)
ob_cylinder_013.lineart.crease_threshold = 0.0
ob_cube_004.location = (1.192e-07, 0.0, 1.5)
ob_cube_004.scale = (0.8368, 0.8368, 0.8368)
ob_cube_004.lineart.crease_threshold = 0.0
ob_cylinder_012.location = (0.5172, 0.5182, 0.231)
ob_cylinder_012.scale = (0.6085, 0.6085, 0.1176)
ob_cylinder_012.lineart.crease_threshold = 0.0
ob_cylinder_011.location = (-0.5172, 0.5182, 0.231)
ob_cylinder_011.scale = (0.6085, 0.6085, 0.1176)
ob_cylinder_011.lineart.crease_threshold = 0.0
ob_cylinder_010.location = (-0.5172, -0.5163, 0.231)
ob_cylinder_010.scale = (0.6085, 0.6085, 0.1176)
ob_cylinder_010.lineart.crease_threshold = 0.0
ob_cylinder_009.location = (0.5172, -0.5163, 0.231)
ob_cylinder_009.scale = (0.6085, 0.6085, 0.1176)
ob_cylinder_009.lineart.crease_threshold = 0.0
ob_cube_003.location = (0.0, 0.0, 0.0)
ob_cube_003.lineart.crease_threshold = 0.0
ob_cube.location = (0.0, 3.294, 0.8125)
ob_cube.lineart.crease_threshold = 0.0
ob_cylinder_008.location = (0.0, 3.294, 0.8125)
ob_cylinder_008.scale = (1.0, 1.0, 1.096)
ob_cylinder_008.lineart.crease_threshold = 0.0
ob_cylinder_007.location = (0.7, 3.294, 0.8125)
ob_cylinder_007.scale = (1.0, 1.0, 1.096)
ob_cylinder_007.lineart.crease_threshold = 0.0
ob_cylinder_006.location = (-0.7, 3.294, 0.8125)
ob_cylinder_006.scale = (1.0, 1.0, 1.096)
ob_cylinder_006.lineart.crease_threshold = 0.0
ob_cylinder_005.location = (-0.7, -3.292, 0.8125)
ob_cylinder_005.scale = (1.0, 1.0, 1.096)
ob_cylinder_005.lineart.crease_threshold = 0.0
ob_cylinder_004.location = (0.7, -3.292, 0.8125)
ob_cylinder_004.scale = (1.0, 1.0, 1.096)
ob_cylinder_004.lineart.crease_threshold = 0.0
ob_cylinder_003.location = (0.7, -0.849, 0.8125)
ob_cylinder_003.scale = (1.0, 1.0, 1.096)
ob_cylinder_003.lineart.crease_threshold = 0.0
ob_cylinder_002.location = (-0.7, -0.849, 0.8125)
ob_cylinder_002.scale = (1.0, 1.0, 1.096)
ob_cylinder_002.lineart.crease_threshold = 0.0
ob_cylinder_001.location = (-0.7, 0.851, 0.8125)
ob_cylinder_001.scale = (1.0, 1.0, 1.096)
ob_cylinder_001.lineart.crease_threshold = 0.0
ob_cylinder.location = (0.7, 0.851, 0.8125)
ob_cylinder.scale = (1.0, 1.0, 1.096)
ob_cylinder.lineart.crease_threshold = 0.0
ob_cube_002.location = (4.768e-07, 0.0, 0.125)
ob_cube_002.lock_rotations_4d = False
ob_cube_002.empty_display_type = 'ARROWS'
ob_cube_002.lineart.crease_threshold = 0.0
ob_cube_001.location = (1.192e-07, 0.0, 1.5)
ob_cube_001.lock_rotations_4d = False
ob_cube_001.empty_display_type = 'ARROWS'
ob_cube_001.lineart.crease_threshold = 0.0

# ---- collection membership
col_collection_1.objects.link(ob_cube_007)
col_collection_1.objects.link(ob_cube_006)
col_collection_1.objects.link(ob_cylinder_014)
col_collection_1.objects.link(ob_cube_005)
col_collection_1.objects.link(ob_cylinder_013)
col_collection_1.objects.link(ob_cube_004)
col_collection_1.objects.link(ob_cylinder_012)
col_collection_1.objects.link(ob_cylinder_011)
col_collection_1.objects.link(ob_cylinder_010)
col_collection_1.objects.link(ob_cylinder_009)
col_collection_1.objects.link(ob_cube_003)
col_collection_1.objects.link(ob_cube)
col_collection_1.objects.link(ob_cylinder_008)
col_collection_1.objects.link(ob_cylinder_007)
col_collection_1.objects.link(ob_cylinder_006)
col_collection_1.objects.link(ob_cylinder_005)
col_collection_1.objects.link(ob_cylinder_004)
col_collection_1.objects.link(ob_cylinder_003)
col_collection_1.objects.link(ob_cylinder_002)
col_collection_1.objects.link(ob_cylinder_001)
col_collection_1.objects.link(ob_cylinder)
col_collection_1.objects.link(ob_cube_002)
col_collection_1.objects.link(ob_cube_001)

# ---- scene / render settings (as saved in the file)
scene.frame_start = 1; scene.frame_end = 250; scene.frame_set(1)
scene.render.engine = 'BLENDER_EEVEE_NEXT'
scene.render.resolution_percentage = 50
scene.render.dither_intensity = 0.0
scene.cycles.use_denoising = False
scene.cycles.samples = 10
scene.cycles.sampling_pattern = 'TABULATED_SOBOL'
scene.cycles.light_sampling_threshold = 0.0
scene.cycles.use_adaptive_sampling = False
scene.cycles.use_light_tree = False
scene.cycles.blur_glossy = 0.0
scene.cycles.pixel_filter_type = 'GAUSSIAN'
scene.cycles.sample_clamp_indirect = 0.0
scene.view_settings.view_transform = 'Standard'
bpy.context.view_layer.update()

# ---- added for rendering (the .blend has no active camera and no usable light): camera, sun
cam_auto = bpy.data.cameras.new('AutoCamera')
cam_auto.lens = 50.0
cam_auto.sensor_width = 36.0
cam_auto.clip_end = 1000.0
ob_auto_camera = bpy.data.objects.new('AutoCamera', cam_auto)
scene.collection.objects.link(ob_auto_camera)
ob_auto_camera.location = (8.10978, -9.62103, 7.97415)
ob_auto_camera.rotation_euler = (1.09748, -7.21219e-08, 0.694738)
scene.camera = ob_auto_camera
light_auto_sun = bpy.data.lights.new('AutoSun', 'SUN')
light_auto_sun.energy = 3.0
light_auto_sun.angle = 0.0523599
ob_auto_sun = bpy.data.objects.new('AutoSun', light_auto_sun)
scene.collection.objects.link(ob_auto_sun)
ob_auto_sun.rotation_euler = (0.872665, 0.174533, 0.523599)
bpy.context.view_layer.update()
